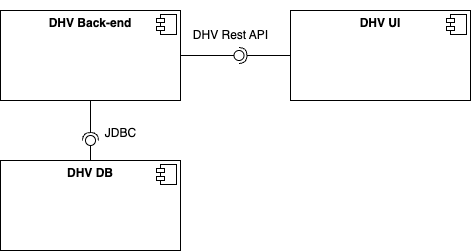

The diagram above was exported from draw.io. Its source (the exported page's mxGraphModel, read from the mxfile embedded in the PNG):
<mxGraphModel dx="1026" dy="693" grid="1" gridSize="10" guides="1" tooltips="1" connect="1" arrows="1" fold="1" page="1" pageScale="1" pageWidth="827" pageHeight="1169" math="0" shadow="0">
  <root>
    <mxCell id="0" />
    <mxCell id="1" parent="0" />
    <mxCell id="0_lUwLyO8Jluar2-cuf8-1" value="&lt;p style=&quot;margin:0px;margin-top:6px;text-align:center;&quot;&gt;&lt;b&gt;DHV UI&lt;/b&gt;&lt;/p&gt;" style="align=left;overflow=fill;html=1;dropTarget=0;whiteSpace=wrap;" vertex="1" parent="1">
      <mxGeometry x="460" y="160" width="180" height="90" as="geometry" />
    </mxCell>
    <mxCell id="0_lUwLyO8Jluar2-cuf8-2" value="" style="shape=component;jettyWidth=8;jettyHeight=4;" vertex="1" parent="0_lUwLyO8Jluar2-cuf8-1">
      <mxGeometry x="1" width="20" height="20" relative="1" as="geometry">
        <mxPoint x="-24" y="4" as="offset" />
      </mxGeometry>
    </mxCell>
    <mxCell id="0_lUwLyO8Jluar2-cuf8-4" value="&lt;p style=&quot;margin:0px;margin-top:6px;text-align:center;&quot;&gt;&lt;b&gt;DHV Back-end&lt;/b&gt;&lt;/p&gt;" style="align=left;overflow=fill;html=1;dropTarget=0;whiteSpace=wrap;" vertex="1" parent="1">
      <mxGeometry x="170" y="160" width="180" height="90" as="geometry" />
    </mxCell>
    <mxCell id="0_lUwLyO8Jluar2-cuf8-5" value="" style="shape=component;jettyWidth=8;jettyHeight=4;" vertex="1" parent="0_lUwLyO8Jluar2-cuf8-4">
      <mxGeometry x="1" width="20" height="20" relative="1" as="geometry">
        <mxPoint x="-24" y="4" as="offset" />
      </mxGeometry>
    </mxCell>
    <mxCell id="0_lUwLyO8Jluar2-cuf8-8" value="" style="ellipse;whiteSpace=wrap;html=1;align=center;aspect=fixed;fillColor=none;strokeColor=none;resizable=0;perimeter=centerPerimeter;rotatable=0;allowArrows=0;points=[];outlineConnect=1;" vertex="1" parent="1">
      <mxGeometry x="350" y="150" width="10" height="10" as="geometry" />
    </mxCell>
    <mxCell id="0_lUwLyO8Jluar2-cuf8-14" value="" style="rounded=0;orthogonalLoop=1;jettySize=auto;html=1;endArrow=halfCircle;endFill=0;endSize=6;strokeWidth=1;sketch=0;exitX=0;exitY=0.5;exitDx=0;exitDy=0;" edge="1" target="0_lUwLyO8Jluar2-cuf8-16" parent="1" source="0_lUwLyO8Jluar2-cuf8-1">
      <mxGeometry relative="1" as="geometry">
        <mxPoint x="130" y="345" as="sourcePoint" />
      </mxGeometry>
    </mxCell>
    <mxCell id="0_lUwLyO8Jluar2-cuf8-15" value="" style="rounded=0;orthogonalLoop=1;jettySize=auto;html=1;endArrow=oval;endFill=0;sketch=0;sourcePerimeterSpacing=0;targetPerimeterSpacing=0;endSize=10;exitX=1;exitY=0.5;exitDx=0;exitDy=0;" edge="1" target="0_lUwLyO8Jluar2-cuf8-16" parent="1" source="0_lUwLyO8Jluar2-cuf8-4">
      <mxGeometry relative="1" as="geometry">
        <mxPoint x="90" y="345" as="sourcePoint" />
      </mxGeometry>
    </mxCell>
    <mxCell id="0_lUwLyO8Jluar2-cuf8-16" value="" style="ellipse;whiteSpace=wrap;html=1;align=center;aspect=fixed;fillColor=none;strokeColor=none;resizable=0;perimeter=centerPerimeter;rotatable=0;allowArrows=0;points=[];outlineConnect=1;" vertex="1" parent="1">
      <mxGeometry x="403.5" y="200" width="10" height="10" as="geometry" />
    </mxCell>
    <mxCell id="0_lUwLyO8Jluar2-cuf8-17" value="DHV Rest API" style="text;html=1;align=center;verticalAlign=middle;resizable=0;points=[];autosize=1;strokeColor=none;fillColor=none;" vertex="1" parent="1">
      <mxGeometry x="350" y="170" width="100" height="30" as="geometry" />
    </mxCell>
    <mxCell id="0_lUwLyO8Jluar2-cuf8-18" value="&lt;p style=&quot;margin:0px;margin-top:6px;text-align:center;&quot;&gt;&lt;b&gt;DHV DB&lt;/b&gt;&lt;/p&gt;" style="align=left;overflow=fill;html=1;dropTarget=0;whiteSpace=wrap;" vertex="1" parent="1">
      <mxGeometry x="170" y="310" width="180" height="90" as="geometry" />
    </mxCell>
    <mxCell id="0_lUwLyO8Jluar2-cuf8-19" value="" style="shape=component;jettyWidth=8;jettyHeight=4;" vertex="1" parent="0_lUwLyO8Jluar2-cuf8-18">
      <mxGeometry x="1" width="20" height="20" relative="1" as="geometry">
        <mxPoint x="-24" y="4" as="offset" />
      </mxGeometry>
    </mxCell>
    <mxCell id="0_lUwLyO8Jluar2-cuf8-20" value="" style="rounded=0;orthogonalLoop=1;jettySize=auto;html=1;endArrow=halfCircle;endFill=0;endSize=6;strokeWidth=1;sketch=0;exitX=0.5;exitY=1;exitDx=0;exitDy=0;" edge="1" parent="1" source="0_lUwLyO8Jluar2-cuf8-4">
      <mxGeometry relative="1" as="geometry">
        <mxPoint x="430" y="355" as="sourcePoint" />
        <mxPoint x="260" y="290" as="targetPoint" />
      </mxGeometry>
    </mxCell>
    <mxCell id="0_lUwLyO8Jluar2-cuf8-21" value="" style="rounded=0;orthogonalLoop=1;jettySize=auto;html=1;endArrow=oval;endFill=0;sketch=0;sourcePerimeterSpacing=0;targetPerimeterSpacing=0;endSize=10;exitX=0.5;exitY=0;exitDx=0;exitDy=0;" edge="1" parent="1" source="0_lUwLyO8Jluar2-cuf8-18">
      <mxGeometry relative="1" as="geometry">
        <mxPoint x="390" y="355" as="sourcePoint" />
        <mxPoint x="260" y="290" as="targetPoint" />
      </mxGeometry>
    </mxCell>
    <mxCell id="0_lUwLyO8Jluar2-cuf8-22" value="" style="ellipse;whiteSpace=wrap;html=1;align=center;aspect=fixed;fillColor=none;strokeColor=none;resizable=0;perimeter=centerPerimeter;rotatable=0;allowArrows=0;points=[];outlineConnect=1;" vertex="1" parent="1">
      <mxGeometry x="405" y="350" width="10" height="10" as="geometry" />
    </mxCell>
    <mxCell id="0_lUwLyO8Jluar2-cuf8-23" value="JDBC" style="text;html=1;align=center;verticalAlign=middle;resizable=0;points=[];autosize=1;strokeColor=none;fillColor=none;" vertex="1" parent="1">
      <mxGeometry x="265" y="268" width="50" height="30" as="geometry" />
    </mxCell>
  </root>
</mxGraphModel>